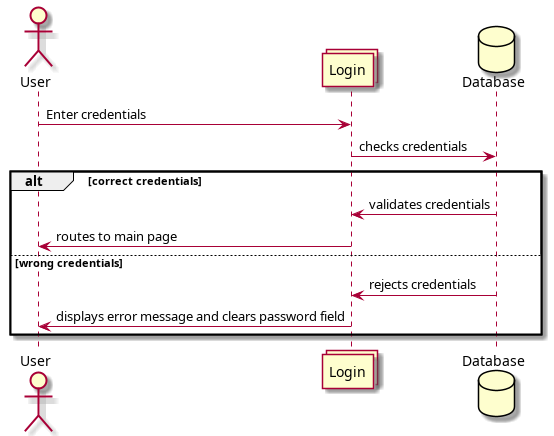

The diagram above was rendered by PlantUML. Its source (embedded in the PNG):
@startuml
actor User
collections Login
database Database

User -> Login : Enter credentials
Login -> Database : checks credentials
alt correct credentials
  Database -> Login : validates credentials
  Login -> User : routes to main page
else wrong credentials
  Database -> Login : rejects credentials
  Login -> User : displays error message and clears password field
end

@enduml